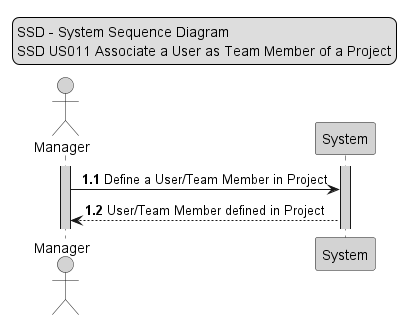

The diagram above was rendered by PlantUML. Its source (embedded in the PNG):
@startuml

skinparam sequenceMessageAlign center

legend top
SSD - System Sequence Diagram
SSD US011 Associate a User as Team Member of a Project
end legend

autonumber

actor Manager #lightgrey
activate Manager #lightgrey
participant System #lightgrey
activate System #lightgrey

autonumber 1.1
Manager -> System #lightgrey : Define a User/Team Member in Project
System --> Manager : User/Team Member defined in Project

@enduml